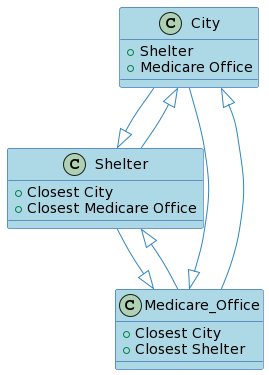

The diagram above was rendered by PlantUML. Its source (embedded in the PNG):
@startuml
class City {
  +Shelter
  +Medicare Office
}

class Shelter {
  +Closest City
  +Closest Medicare Office
}

class Medicare_Office {
  +Closest City
  +Closest Shelter
}

' Define class colors
skinparam class {
  BackgroundColor #lightblue
  BorderColor #0D47A1
  ArrowColor #2E86C1
  FontColor #000000
}

' Define relationship colors
skinparam Arrow {
  Color #2E86C1
}

City --|> Shelter
City --|> Medicare_Office
Shelter --|> City
Shelter --|> Medicare_Office
Medicare_Office --|> City
Medicare_Office --|> Shelter
@enduml